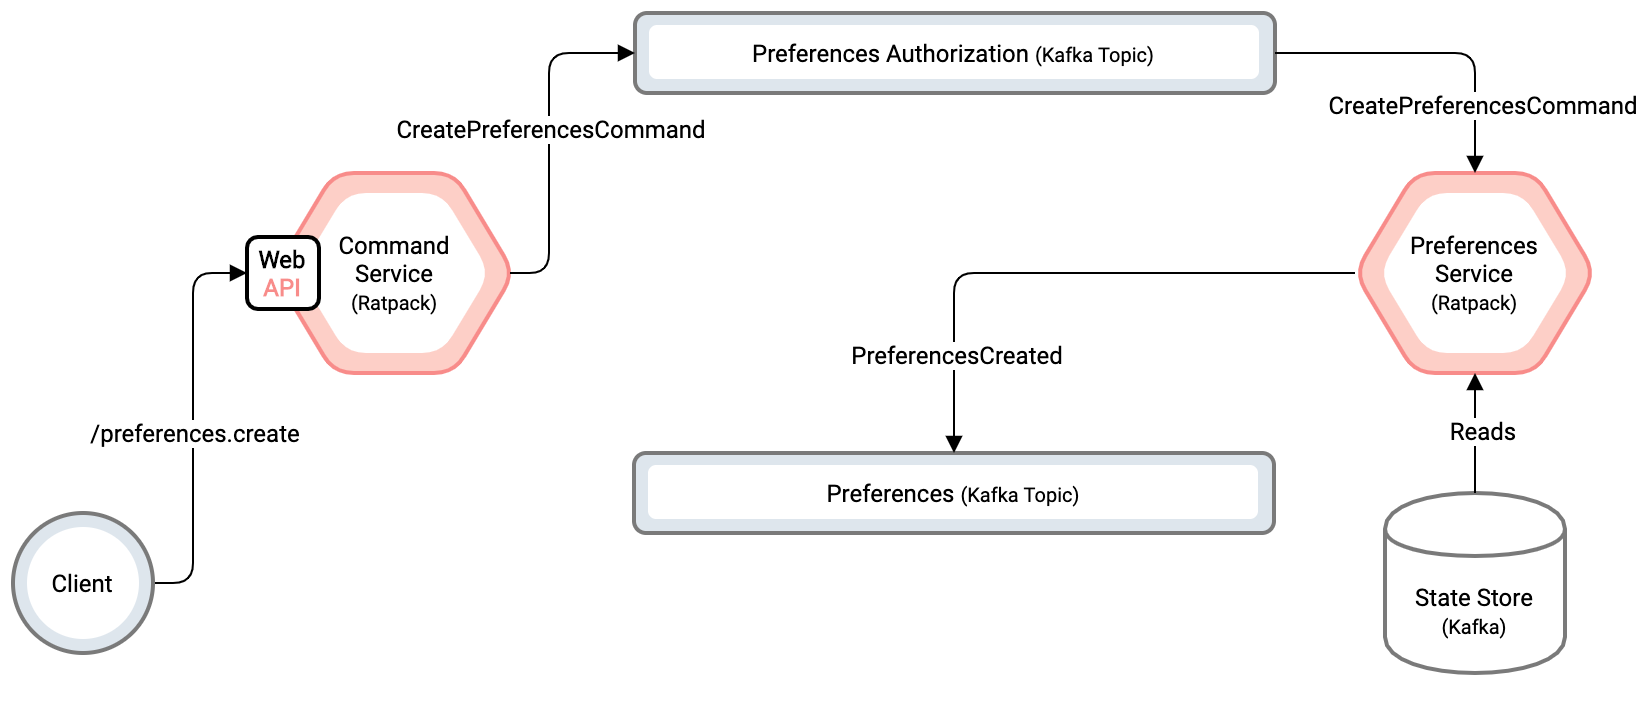

The diagram above was exported from draw.io. Its source (the exported page's mxGraphModel, read from the mxfile embedded in the PNG):
<mxGraphModel dx="946" dy="680" grid="1" gridSize="10" guides="1" tooltips="1" connect="1" arrows="1" fold="1" page="1" pageScale="1.1" pageWidth="827" pageHeight="1169" math="0" shadow="0" extFonts="Roboto^https://fonts.googleapis.com/css?family=Roboto">
  <root>
    <mxCell id="0" />
    <mxCell id="1" parent="0" />
    <mxCell id="iTnnz1jXLDBbId_D0GkB-112" value="" style="shape=hexagon;perimeter=hexagonPerimeter2;whiteSpace=wrap;html=1;strokeWidth=2;fillColor=#FDCFC7;gradientColor=none;rounded=1;comic=0;strokeColor=#F88C8A;" parent="1" vertex="1">
      <mxGeometry x="701" y="140" width="120" height="100" as="geometry" />
    </mxCell>
    <mxCell id="iTnnz1jXLDBbId_D0GkB-113" value="Preferences&lt;br&gt;Service&lt;br&gt;&lt;font style=&quot;font-size: 10px&quot;&gt;(Ratpack)&lt;/font&gt;" style="shape=hexagon;perimeter=hexagonPerimeter2;whiteSpace=wrap;html=1;strokeWidth=1;fillColor=#FFFFFF;gradientColor=#FFFFFF;dashed=1;fontFamily=Roboto;FType=g;rounded=1;comic=0;strokeColor=none;" parent="1" vertex="1">
      <mxGeometry x="713" y="150" width="96" height="80" as="geometry" />
    </mxCell>
    <mxCell id="iTnnz1jXLDBbId_D0GkB-114" value="&lt;font face=&quot;Roboto&quot;&gt;State Store&lt;br&gt;&lt;font style=&quot;font-size: 10px&quot;&gt;(Kafka)&lt;/font&gt;&lt;/font&gt;" style="shape=cylinder;whiteSpace=wrap;html=1;boundedLbl=1;backgroundOutline=1;strokeWidth=2;fillColor=#FFFFFF;gradientColor=none;shadow=0;strokeColor=#7A7A7A;" parent="1" vertex="1">
      <mxGeometry x="716" y="300" width="90" height="90" as="geometry" />
    </mxCell>
    <mxCell id="iTnnz1jXLDBbId_D0GkB-117" style="edgeStyle=orthogonalEdgeStyle;rounded=0;orthogonalLoop=1;jettySize=auto;html=1;exitX=0.5;exitY=1;exitDx=0;exitDy=0;startArrow=block;startFill=1;endArrow=block;endFill=1;" parent="1" source="iTnnz1jXLDBbId_D0GkB-114" target="iTnnz1jXLDBbId_D0GkB-114" edge="1">
      <mxGeometry relative="1" as="geometry" />
    </mxCell>
    <mxCell id="iTnnz1jXLDBbId_D0GkB-120" value="" style="shape=hexagon;perimeter=hexagonPerimeter2;whiteSpace=wrap;html=1;strokeWidth=2;fillColor=#FDCFC7;gradientColor=none;rounded=1;comic=0;strokeColor=#F88C8A;" parent="1" vertex="1">
      <mxGeometry x="160.5" y="140" width="120" height="100" as="geometry" />
    </mxCell>
    <mxCell id="iTnnz1jXLDBbId_D0GkB-121" value="Command&lt;br&gt;Service&lt;br&gt;&lt;font style=&quot;font-size: 10px&quot;&gt;(Ratpack)&lt;/font&gt;" style="shape=hexagon;perimeter=hexagonPerimeter2;whiteSpace=wrap;html=1;strokeWidth=1;fillColor=#FFFFFF;gradientColor=#FFFFFF;dashed=1;fontFamily=Roboto;FType=g;rounded=1;comic=0;strokeColor=none;" parent="1" vertex="1">
      <mxGeometry x="172.5" y="150" width="96" height="80" as="geometry" />
    </mxCell>
    <mxCell id="iTnnz1jXLDBbId_D0GkB-133" value="&lt;font face=&quot;Roboto&quot;&gt;&lt;b&gt;Web&lt;/b&gt;&lt;br&gt;&lt;b&gt;&lt;font color=&quot;#f88c8a&quot;&gt;API&lt;/font&gt;&lt;/b&gt;&lt;/font&gt;" style="rounded=1;whiteSpace=wrap;html=1;shadow=0;comic=0;strokeWidth=2;fillColor=#FFF;gradientColor=none;" parent="1" vertex="1">
      <mxGeometry x="147" y="172" width="36" height="36" as="geometry" />
    </mxCell>
    <mxCell id="iTnnz1jXLDBbId_D0GkB-136" value="" style="endArrow=none;html=1;entryX=1;entryY=0.5;entryDx=0;entryDy=0;endFill=0;exitX=0;exitY=0.5;exitDx=0;exitDy=0;edgeStyle=orthogonalEdgeStyle;startArrow=block;startFill=1;" parent="1" source="iTnnz1jXLDBbId_D0GkB-133" target="iTnnz1jXLDBbId_D0GkB-138" edge="1">
      <mxGeometry width="50" height="50" relative="1" as="geometry">
        <mxPoint x="121" y="430" as="sourcePoint" />
        <mxPoint x="171" y="380" as="targetPoint" />
        <Array as="points">
          <mxPoint x="120" y="190" />
          <mxPoint x="120" y="345" />
        </Array>
      </mxGeometry>
    </mxCell>
    <mxCell id="iTnnz1jXLDBbId_D0GkB-137" value="&lt;font face=&quot;Roboto&quot;&gt;/preferences.create&lt;/font&gt;" style="text;html=1;align=center;verticalAlign=middle;resizable=0;points=[];labelBackgroundColor=#ffffff;" parent="iTnnz1jXLDBbId_D0GkB-136" vertex="1" connectable="0">
      <mxGeometry x="-0.012" y="-2" relative="1" as="geometry">
        <mxPoint x="2" y="6" as="offset" />
      </mxGeometry>
    </mxCell>
    <mxCell id="iTnnz1jXLDBbId_D0GkB-138" value="" style="ellipse;whiteSpace=wrap;html=1;aspect=fixed;rounded=1;shadow=0;comic=0;strokeColor=#7A7A7A;strokeWidth=2;fillColor=#DEE6ED;gradientColor=none;gradientDirection=north;" parent="1" vertex="1">
      <mxGeometry x="30" y="310" width="70" height="70" as="geometry" />
    </mxCell>
    <mxCell id="iTnnz1jXLDBbId_D0GkB-139" value="&lt;font face=&quot;Roboto&quot;&gt;Client&lt;/font&gt;" style="ellipse;whiteSpace=wrap;html=1;aspect=fixed;rounded=1;shadow=0;comic=0;strokeColor=none;strokeWidth=1;fillColor=#FFF;gradientColor=none;" parent="1" vertex="1">
      <mxGeometry x="37" y="317" width="56" height="56" as="geometry" />
    </mxCell>
    <mxCell id="AZfqSaY4zxA6dxe2oFzg-1" value="" style="rounded=1;whiteSpace=wrap;html=1;strokeWidth=2;fillColor=#DEE6ED;gradientColor=none;strokeColor=#7A7A7A;" parent="1" vertex="1">
      <mxGeometry x="341" y="60" width="320" height="40" as="geometry" />
    </mxCell>
    <mxCell id="AZfqSaY4zxA6dxe2oFzg-2" value="&lt;font face=&quot;Roboto&quot;&gt;Preferences Authorization &lt;font style=&quot;font-size: 10px&quot;&gt;(Kafka Topic)&lt;/font&gt;&lt;/font&gt;" style="rounded=1;whiteSpace=wrap;html=1;strokeWidth=1;fillColor=#FFFFFF;gradientColor=none;dashed=1;perimeterSpacing=0;strokeColor=none;" parent="1" vertex="1">
      <mxGeometry x="348" y="66" width="305" height="27" as="geometry" />
    </mxCell>
    <mxCell id="AZfqSaY4zxA6dxe2oFzg-3" value="" style="endArrow=none;html=1;entryX=1;entryY=0.5;entryDx=0;entryDy=0;endFill=0;edgeStyle=orthogonalEdgeStyle;startArrow=block;startFill=1;exitX=0;exitY=0.5;exitDx=0;exitDy=0;" parent="1" source="AZfqSaY4zxA6dxe2oFzg-1" edge="1">
      <mxGeometry width="50" height="50" relative="1" as="geometry">
        <mxPoint x="330" y="80" as="sourcePoint" />
        <mxPoint x="278.5" y="190" as="targetPoint" />
        <Array as="points">
          <mxPoint x="298" y="80" />
          <mxPoint x="298" y="190" />
        </Array>
      </mxGeometry>
    </mxCell>
    <mxCell id="AZfqSaY4zxA6dxe2oFzg-4" value="&lt;font face=&quot;Roboto&quot;&gt;CreatePreferencesCommand&lt;/font&gt;" style="text;html=1;align=center;verticalAlign=middle;resizable=0;points=[];labelBackgroundColor=#ffffff;" parent="AZfqSaY4zxA6dxe2oFzg-3" vertex="1" connectable="0">
      <mxGeometry x="-0.012" y="-2" relative="1" as="geometry">
        <mxPoint x="2" y="-5" as="offset" />
      </mxGeometry>
    </mxCell>
    <mxCell id="AZfqSaY4zxA6dxe2oFzg-5" value="" style="endArrow=block;html=1;exitX=1;exitY=0.5;exitDx=0;exitDy=0;edgeStyle=orthogonalEdgeStyle;entryX=0.5;entryY=0;entryDx=0;entryDy=0;endFill=1;" parent="1" source="AZfqSaY4zxA6dxe2oFzg-1" target="iTnnz1jXLDBbId_D0GkB-112" edge="1">
      <mxGeometry width="50" height="50" relative="1" as="geometry">
        <mxPoint x="550" y="250" as="sourcePoint" />
        <mxPoint x="660" y="170" as="targetPoint" />
        <Array as="points">
          <mxPoint x="761" y="80" />
        </Array>
      </mxGeometry>
    </mxCell>
    <mxCell id="AZfqSaY4zxA6dxe2oFzg-7" value="&lt;span style=&quot;font-family: &amp;#34;roboto&amp;#34;&quot;&gt;CreatePreferencesCommand&lt;/span&gt;" style="text;html=1;align=center;verticalAlign=middle;resizable=0;points=[];labelBackgroundColor=#ffffff;" parent="AZfqSaY4zxA6dxe2oFzg-5" vertex="1" connectable="0">
      <mxGeometry x="0.2982" y="-22" relative="1" as="geometry">
        <mxPoint x="25" y="21" as="offset" />
      </mxGeometry>
    </mxCell>
    <mxCell id="npqd5ieNXIIDg-J-9cIx-3" value="" style="rounded=1;whiteSpace=wrap;html=1;strokeWidth=2;fillColor=#DEE6ED;gradientColor=none;strokeColor=#7A7A7A;" parent="1" vertex="1">
      <mxGeometry x="340.5" y="280" width="320" height="40" as="geometry" />
    </mxCell>
    <mxCell id="npqd5ieNXIIDg-J-9cIx-4" value="&lt;font face=&quot;Roboto&quot;&gt;Preferences&amp;nbsp;&lt;font style=&quot;font-size: 10px&quot;&gt;(Kafka Topic)&lt;/font&gt;&lt;/font&gt;" style="rounded=1;whiteSpace=wrap;html=1;strokeWidth=1;fillColor=#FFFFFF;gradientColor=none;dashed=1;perimeterSpacing=0;strokeColor=none;" parent="1" vertex="1">
      <mxGeometry x="347.5" y="286" width="305" height="27" as="geometry" />
    </mxCell>
    <mxCell id="npqd5ieNXIIDg-J-9cIx-5" value="" style="endArrow=block;startArrow=none;html=1;entryX=0.5;entryY=1;entryDx=0;entryDy=0;exitX=0.5;exitY=0;exitDx=0;exitDy=0;startFill=0;endFill=1;" parent="1" source="iTnnz1jXLDBbId_D0GkB-114" target="iTnnz1jXLDBbId_D0GkB-112" edge="1">
      <mxGeometry width="50" height="50" relative="1" as="geometry">
        <mxPoint x="610" y="530" as="sourcePoint" />
        <mxPoint x="660" y="480" as="targetPoint" />
      </mxGeometry>
    </mxCell>
    <mxCell id="npqd5ieNXIIDg-J-9cIx-6" value="&lt;font face=&quot;Roboto&quot;&gt;Reads&lt;/font&gt;" style="text;html=1;align=center;verticalAlign=middle;resizable=0;points=[];labelBackgroundColor=#ffffff;" parent="npqd5ieNXIIDg-J-9cIx-5" vertex="1" connectable="0">
      <mxGeometry x="0.0667" y="-3" relative="1" as="geometry">
        <mxPoint as="offset" />
      </mxGeometry>
    </mxCell>
    <mxCell id="npqd5ieNXIIDg-J-9cIx-7" value="" style="endArrow=block;html=1;edgeStyle=orthogonalEdgeStyle;entryX=0.5;entryY=0;entryDx=0;entryDy=0;endFill=1;exitX=0;exitY=0.5;exitDx=0;exitDy=0;" parent="1" source="iTnnz1jXLDBbId_D0GkB-112" target="npqd5ieNXIIDg-J-9cIx-3" edge="1">
      <mxGeometry width="50" height="50" relative="1" as="geometry">
        <mxPoint x="670" y="190" as="sourcePoint" />
        <mxPoint x="480" y="240" as="targetPoint" />
        <Array as="points">
          <mxPoint x="501" y="190" />
        </Array>
      </mxGeometry>
    </mxCell>
    <mxCell id="npqd5ieNXIIDg-J-9cIx-8" value="&lt;span style=&quot;font-family: &amp;#34;roboto&amp;#34;&quot;&gt;PreferencesCreated&lt;br&gt;&lt;/span&gt;" style="text;html=1;align=center;verticalAlign=middle;resizable=0;points=[];labelBackgroundColor=#ffffff;" parent="npqd5ieNXIIDg-J-9cIx-7" vertex="1" connectable="0">
      <mxGeometry x="0.2982" y="-22" relative="1" as="geometry">
        <mxPoint x="-11" y="62" as="offset" />
      </mxGeometry>
    </mxCell>
  </root>
</mxGraphModel>